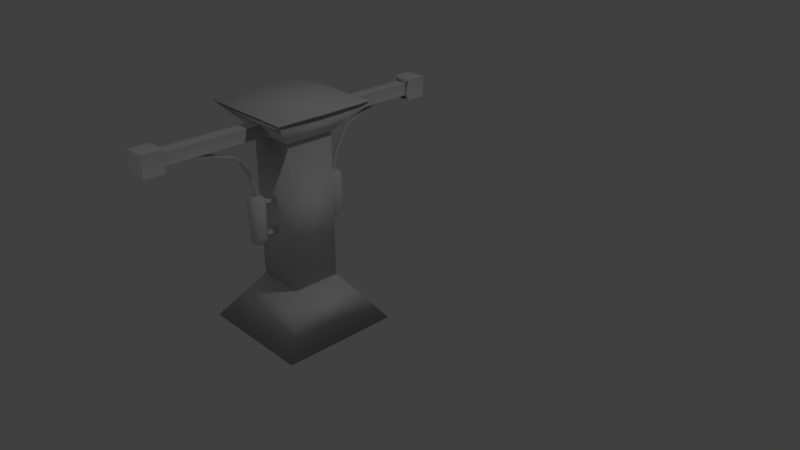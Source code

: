# Source: trap_flame_ma_l.blend  (saved by Blender 2.78.0; exported with 4.5.12 LTS)
import bpy
from mathutils import Matrix  # noqa: F401  (used for matrix-valued properties, if any)

bpy.ops.wm.read_factory_settings(use_empty=True)
scene = bpy.context.scene
scene.name = 'Scene'

# ---- collections
col_collection_1 = bpy.data.collections.new('Collection 1'); scene.collection.children.link(col_collection_1)

# ---- world
world_world = bpy.data.worlds.new('World'); scene.world = world_world
world_world.color = (0.05088, 0.05088, 0.05088)
world_world.use_sun_shadow = False
world_world.sun_shadow_jitter_overblur = 0.0
world_world.cycles.sampling_method = 'MANUAL'

# ---- cameras
cam_camera = bpy.data.cameras.new('Camera')
cam_camera.clip_end = 100.0
cam_camera.lens = 35.0
cam_camera.sensor_width = 32.0
cam_camera.sensor_height = 18.0
cam_camera.ortho_scale = 7.314
cam_camera.dof.focus_distance = 0.0
cam_camera.dof.aperture_fstop = 128.0

# ---- lights
light_lamp = bpy.data.lights.new('Lamp', 'POINT')
light_lamp.transmission_factor = 0.0
light_lamp.cutoff_distance = 30.0
light_lamp.energy = 100.0
light_lamp.shadow_buffer_clip_start = 1.001
light_lamp.shadow_soft_size = 0.1
light_lamp.shadow_maximum_resolution = 0.006
light_lamp.use_absolute_resolution = True

# ---- meshes
me_cylinder_002 = bpy.data.meshes.new('Cylinder.002')
me_cylinder_002.from_pydata([(0.0, 1.0, -1.0), (0.0, 1.0, 1.0), (0.3827, 0.9239, -1.0), (0.3827, 0.9239, 1.0), (0.7071, 0.7071, -1.0), (0.7071, 0.7071, 1.0), (0.9239, 0.3827, -1.0), (0.9239, 0.3827, 1.0), (1.0, -4.371e-08, -1.0), (1.0, -4.371e-08, 1.0), (0.9239, -0.3827, -1.0), (0.9239, -0.3827, 1.0), (0.7071, -0.7071, -1.0), (0.7071, -0.7071, 1.0), (0.3827, -0.9239, -1.0), (0.3827, -0.9239, 1.0), (1.51e-07, -1.0, -1.0), (1.51e-07, -1.0, 1.0), (-0.3827, -0.9239, -1.0), (-0.3827, -0.9239, 1.0), (-0.7071, -0.7071, -1.0), (-0.7071, -0.7071, 1.0), (-0.9239, -0.3827, -1.0), (-0.9239, -0.3827, 1.0), (-1.0, 1.192e-08, -1.0), (-1.0, 1.192e-08, 1.0), (-0.9239, 0.3827, -1.0), (-0.9239, 0.3827, 1.0), (-0.7071, 0.7071, -1.0), (-0.7071, 0.7071, 1.0), (-0.3827, 0.9239, -1.0), (-0.3827, 0.9239, 1.0)], [], [(0, 1, 3, 2), (2, 3, 5, 4), (4, 5, 7, 6), (6, 7, 9, 8), (8, 9, 11, 10), (10, 11, 13, 12), (12, 13, 15, 14), (14, 15, 17, 16), (16, 17, 19, 18), (18, 19, 21, 20), (20, 21, 23, 22), (22, 23, 25, 24), (24, 25, 27, 26), (26, 27, 29, 28), (3, 1, 31, 29, 27, 25, 23, 21, 19, 17, 15, 13, 11, 9, 7, 5), (28, 29, 31, 30), (30, 31, 1, 0), (0, 2, 4, 6, 8, 10, 12, 14, 16, 18, 20, 22, 24, 26, 28, 30)])
me_cylinder_002.use_remesh_preserve_volume = False
me_cylinder_002.use_remesh_preserve_attributes = False
me_cylinder_002.use_mirror_vertex_groups = False
me_cylinder_002.update()
me_cube_001 = bpy.data.meshes.new('Cube.001')
me_cube_001.from_pydata([(-0.04065, -0.3342, 4.195), (-0.04065, -0.662, 4.195), (-0.04065, -0.3342, 4.395), (-0.04065, -0.662, 4.395), (0.04065, -0.3342, 4.195), (0.04065, -0.662, 4.195), (0.04065, -0.3342, 4.395), (0.04065, -0.662, 4.395), (-0.04065, -0.3342, 5.495), (-0.04065, -0.662, 5.495), (-0.04065, -0.3342, 5.695), (-0.04065, -0.662, 5.695), (0.04065, -0.3342, 5.495), (0.04065, -0.662, 5.495), (0.04065, -0.3342, 5.695), (0.04065, -0.662, 5.695), (-0.02149, -0.6738, 4.009), (-0.05344, -0.7149, 4.009), (-0.05344, -0.7149, 5.974), (-0.02149, -0.6738, 5.974), (-0.05344, -0.7701, 4.009), (-0.02149, -0.8112, 4.009), (-0.02149, -0.8112, 5.974), (-0.05344, -0.7701, 5.974), (0.05344, -0.7149, 4.009), (0.02149, -0.6738, 4.009), (0.02149, -0.6738, 5.974), (0.05344, -0.7149, 5.974), (0.02149, -0.8112, 4.009), (0.05344, -0.7701, 4.009), (0.05344, -0.7701, 5.974), (0.02149, -0.8112, 5.974), (-0.04299, -0.6051, 5.778), (-0.1069, -0.6873, 5.778), (-0.04299, -0.8799, 5.778), (-0.1069, -0.7978, 5.778), (0.1069, -0.7978, 5.778), (0.04299, -0.8799, 5.778), (0.04299, -0.6051, 5.778), (0.1069, -0.6873, 5.778), (-0.1069, -0.6873, 4.186), (-0.04299, -0.8799, 4.186), (0.1069, -0.7978, 4.186), (0.04299, -0.6051, 4.186), (-0.04299, -0.6051, 4.186), (-0.1069, -0.7978, 4.186), (0.04299, -0.8799, 4.186), (0.1069, -0.6873, 4.186), (-0.02394, -2.257, 8.214), (-0.04389, -2.254, 8.262), (-0.02394, -2.25, 8.31), (-0.02112, -1.613, 8.123), (-0.04108, -1.61, 8.171), (-0.02112, -1.606, 8.219), (-0.01749, -1.051, 7.652), (-0.03739, -1.039, 7.69), (-0.01737, -1.026, 7.729), (-0.01429, -0.851, 6.843), (-0.0341, -0.8326, 6.862), (-0.014, -0.8145, 6.882), (-0.01085, -0.7359, 5.845), (-0.03066, -0.7174, 5.864), (-0.01056, -0.6993, 5.884), (-0.02394, -2.25, 8.31), (0.01597, -2.25, 8.31), (-0.02112, -1.606, 8.219), (0.01879, -1.606, 8.219), (-0.01737, -1.026, 7.729), (0.02254, -1.027, 7.729), (-0.014, -0.8145, 6.882), (0.02591, -0.8149, 6.883), (-0.01056, -0.6993, 5.884), (0.02935, -0.6997, 5.884), (0.01597, -2.258, 8.214), (-0.02394, -2.257, 8.214), (0.01879, -1.614, 8.123), (-0.02112, -1.613, 8.123), (0.02242, -1.052, 7.652), (-0.01749, -1.051, 7.652), (0.02562, -0.8514, 6.843), (-0.01429, -0.851, 6.843), (0.02906, -0.7363, 5.845), (-0.01085, -0.7359, 5.845), (0.01597, -2.25, 8.31), (0.03593, -2.254, 8.262), (0.01597, -2.258, 8.214), (0.01879, -1.606, 8.219), (0.03874, -1.61, 8.171), (0.01879, -1.614, 8.123), (0.02254, -1.027, 7.729), (0.04244, -1.039, 7.691), (0.02242, -1.052, 7.652), (0.02591, -0.8149, 6.883), (0.04572, -0.8334, 6.863), (0.02562, -0.8514, 6.843), (0.02935, -0.6997, 5.884), (0.04916, -0.7182, 5.865), (0.02906, -0.7363, 5.845), (-1.0, -1.0, 1.192e-07), (-0.4111, -0.4111, 2.0), (1.0, -1.0, 1.192e-07), (0.4111, -0.4111, 2.0), (-0.1016, -2.236, 8.25), (-0.1016, -2.236, 8.75), (-0.1016, -0.2033, 8.25), (-0.1016, -0.2033, 8.75), (0.1016, -2.236, 8.25), (0.1016, -2.236, 8.75), (0.1016, -0.2033, 8.25), (0.1016, -0.2033, 8.75), (-0.1016, -2.236, 8.25), (-0.1016, -2.236, 8.75), (0.1016, -2.236, 8.25), (0.1016, -2.236, 8.75), (-0.1016, -0.2033, 8.75), (0.1016, -0.2033, 8.25), (-0.1016, -0.2033, 8.25), (0.1016, -0.2033, 8.75), (0.1739, -2.236, 8.928), (0.1739, -2.236, 8.072), (-0.1739, -2.236, 8.072), (-0.1739, -2.236, 8.928), (0.1739, -2.573, 8.928), (0.1739, -2.573, 8.072), (-0.1739, -2.573, 8.072), (-0.1739, -2.573, 8.928), (0.1739, -2.236, 8.072), (-0.1739, -2.236, 8.072), (-0.1739, -2.236, 8.928), (0.1739, -2.236, 8.928), (0.1739, -2.573, 8.072), (-0.1739, -2.573, 8.072), (-0.1739, -2.573, 8.928), (0.1739, -2.573, 8.928), (-0.1016, -2.236, 8.25), (0.1016, -2.236, 8.75), (-0.1016, -2.236, 8.75), (0.1016, -2.236, 8.25), (0.8284, -0.8284, 9.229), (0.3406, -0.3406, 7.87), (-0.8284, -0.8284, 9.229), (-0.3406, -0.3406, 7.87), (-0.4065, -0.4065, 2.0), (-0.4065, -0.4065, 8.0), (0.4065, -0.4065, 2.0), (0.4065, -0.4065, 8.0), (-0.04065, 0.3342, 4.195), (-0.04065, 0.662, 4.195), (-0.04065, 0.3342, 4.395), (-0.04065, 0.662, 4.395), (0.04065, 0.3342, 4.195), (0.04065, 0.662, 4.195), (0.04065, 0.3342, 4.395), (0.04065, 0.662, 4.395), (-0.04065, 0.3342, 5.495), (-0.04065, 0.662, 5.495), (-0.04065, 0.3342, 5.695), (-0.04065, 0.662, 5.695), (0.04065, 0.3342, 5.495), (0.04065, 0.662, 5.495), (0.04065, 0.3342, 5.695), (0.04065, 0.662, 5.695), (-0.02149, 0.6738, 4.009), (-0.05344, 0.7149, 4.009), (-0.05344, 0.7149, 5.974), (-0.02149, 0.6738, 5.974), (-0.05344, 0.7701, 4.009), (-0.02149, 0.8112, 4.009), (-0.02149, 0.8112, 5.974), (-0.05344, 0.7701, 5.974), (0.05344, 0.7149, 4.009), (0.02149, 0.6738, 4.009), (0.02149, 0.6738, 5.974), (0.05344, 0.7149, 5.974), (0.02149, 0.8112, 4.009), (0.05344, 0.7701, 4.009), (0.05344, 0.7701, 5.974), (0.02149, 0.8112, 5.974), (-0.04299, 0.6051, 5.778), (-0.1069, 0.6873, 5.778), (-0.04299, 0.8799, 5.778), (-0.1069, 0.7978, 5.778), (0.1069, 0.7978, 5.778), (0.04299, 0.8799, 5.778), (0.04299, 0.6051, 5.778), (0.1069, 0.6873, 5.778), (-0.1069, 0.6873, 4.186), (-0.04299, 0.8799, 4.186), (0.1069, 0.7978, 4.186), (0.04299, 0.6051, 4.186), (-0.04299, 0.6051, 4.186), (-0.1069, 0.7978, 4.186), (0.04299, 0.8799, 4.186), (0.1069, 0.6873, 4.186), (-0.02394, 2.257, 8.214), (-0.04389, 2.254, 8.262), (-0.02394, 2.25, 8.31), (-0.02112, 1.613, 8.123), (-0.04108, 1.61, 8.171), (-0.02112, 1.606, 8.219), (-0.01749, 1.051, 7.652), (-0.03739, 1.039, 7.69), (-0.01737, 1.026, 7.729), (-0.01429, 0.851, 6.843), (-0.0341, 0.8326, 6.862), (-0.014, 0.8145, 6.882), (-0.01085, 0.7359, 5.845), (-0.03066, 0.7174, 5.864), (-0.01056, 0.6993, 5.884), (-0.02394, 2.25, 8.31), (0.01597, 2.25, 8.31), (-0.02112, 1.606, 8.219), (0.01879, 1.606, 8.219), (-0.01737, 1.026, 7.729), (0.02254, 1.027, 7.729), (-0.014, 0.8145, 6.882), (0.02591, 0.8149, 6.883), (-0.01056, 0.6993, 5.884), (0.02935, 0.6997, 5.884), (0.01597, 2.258, 8.214), (-0.02394, 2.257, 8.214), (0.01879, 1.614, 8.123), (-0.02112, 1.613, 8.123), (0.02242, 1.052, 7.652), (-0.01749, 1.051, 7.652), (0.02562, 0.8514, 6.843), (-0.01429, 0.851, 6.843), (0.02906, 0.7363, 5.845), (-0.01085, 0.7359, 5.845), (0.01597, 2.25, 8.31), (0.03593, 2.254, 8.262), (0.01597, 2.258, 8.214), (0.01879, 1.606, 8.219), (0.03874, 1.61, 8.171), (0.01879, 1.614, 8.123), (0.02254, 1.027, 7.729), (0.04244, 1.039, 7.691), (0.02242, 1.052, 7.652), (0.02591, 0.8149, 6.883), (0.04572, 0.8334, 6.863), (0.02562, 0.8514, 6.843), (0.02935, 0.6997, 5.884), (0.04916, 0.7182, 5.865), (0.02906, 0.7363, 5.845), (-1.0, 1.0, 1.192e-07), (-0.4111, 0.4111, 2.0), (1.0, 1.0, 1.192e-07), (0.4111, 0.4111, 2.0), (-1.0, 0.0, 1.192e-07), (-0.4111, 0.0, 2.0), (1.0, 0.0, 1.192e-07), (0.4111, 0.0, 2.0), (-0.1016, 2.236, 8.25), (-0.1016, 2.236, 8.75), (-0.1016, 0.2033, 8.25), (-0.1016, 0.2033, 8.75), (0.1016, 2.236, 8.25), (0.1016, 2.236, 8.75), (0.1016, 0.2033, 8.25), (0.1016, 0.2033, 8.75), (-0.1016, 2.236, 8.25), (-0.1016, 2.236, 8.75), (0.1016, 2.236, 8.25), (0.1016, 2.236, 8.75), (-0.1016, 0.2033, 8.75), (0.1016, 0.2033, 8.25), (-0.1016, 0.2033, 8.25), (0.1016, 0.2033, 8.75), (0.1739, 2.236, 8.928), (0.1739, 2.236, 8.072), (-0.1739, 2.236, 8.072), (-0.1739, 2.236, 8.928), (0.1739, 2.573, 8.928), (0.1739, 2.573, 8.072), (-0.1739, 2.573, 8.072), (-0.1739, 2.573, 8.928), (0.1739, 2.236, 8.072), (-0.1739, 2.236, 8.072), (-0.1739, 2.236, 8.928), (0.1739, 2.236, 8.928), (0.1739, 2.573, 8.072), (-0.1739, 2.573, 8.072), (-0.1739, 2.573, 8.928), (0.1739, 2.573, 8.928), (-0.1016, 2.236, 8.25), (0.1016, 2.236, 8.75), (-0.1016, 2.236, 8.75), (0.1016, 2.236, 8.25), (0.8284, 0.8284, 9.229), (0.3406, 0.3406, 7.87), (-0.8284, 0.8284, 9.229), (-0.3406, 0.3406, 7.87), (0.8284, 0.0, 9.229), (0.3406, 0.0, 7.87), (-0.8284, 0.0, 9.229), (-0.3406, 0.0, 7.87), (-0.4065, 0.4065, 2.0), (-0.4065, 0.4065, 8.0), (0.4065, 0.4065, 2.0), (0.4065, 0.4065, 8.0), (-0.4065, 0.0, 2.0), (-0.4065, 0.0, 8.0), (0.4065, 0.0, 2.0), (0.4065, 0.0, 8.0)], [], [(0, 1, 3, 2), (2, 3, 7, 6), (6, 7, 5, 4), (4, 5, 1, 0), (2, 6, 4, 0), (7, 3, 1, 5), (8, 9, 11, 10), (10, 11, 15, 14), (14, 15, 13, 12), (12, 13, 9, 8), (10, 14, 12, 8), (15, 11, 9, 13), (38, 32, 19, 26), (36, 39, 27, 30), (30, 27, 26, 19, 18, 23, 22, 31), (33, 35, 23, 18), (34, 37, 31, 22), (32, 33, 18, 19), (41, 45, 20, 21), (42, 46, 28, 29), (43, 47, 24, 25), (20, 17, 16, 25, 24, 29, 28, 21), (26, 27, 39, 38), (30, 31, 37, 36), (22, 23, 35, 34), (44, 40, 33, 32), (41, 46, 37, 34), (40, 45, 35, 33), (42, 47, 39, 36), (43, 44, 32, 38), (25, 16, 44, 43), (29, 24, 47, 42), (17, 20, 45, 40), (21, 28, 46, 41), (16, 17, 40, 44), (38, 39, 47, 43), (36, 37, 46, 42), (34, 35, 45, 41), (49, 52, 51, 48), (50, 53, 52, 49), (52, 55, 54, 51), (53, 56, 55, 52), (55, 58, 57, 54), (56, 59, 58, 55), (58, 61, 60, 57), (59, 62, 61, 58), (64, 66, 65, 63), (66, 68, 67, 65), (68, 70, 69, 67), (70, 72, 71, 69), (74, 73, 75, 76), (76, 75, 77, 78), (78, 77, 79, 80), (80, 79, 81, 82), (84, 87, 86, 83), (85, 88, 87, 84), (87, 90, 89, 86), (88, 91, 90, 87), (90, 93, 92, 89), (91, 94, 93, 90), (93, 96, 95, 92), (94, 97, 96, 93), (250, 251, 101, 100), (100, 101, 99, 98), (248, 250, 100, 98), (251, 249, 99, 101), (98, 99, 249, 248), (116, 114, 105, 104), (104, 105, 109, 108), (112, 113, 107, 106), (107, 103, 119, 120), (110, 112, 106, 102), (113, 111, 103, 107), (135, 136, 111, 113), (134, 137, 112, 110), (137, 135, 113, 112), (102, 103, 111, 110), (108, 109, 117, 115), (104, 108, 115, 116), (109, 105, 114, 117), (134, 136, 114, 116), (131, 130, 123, 124), (106, 107, 120, 121), (103, 102, 118, 119), (102, 106, 121, 118), (125, 124, 123, 122), (132, 131, 124, 125), (133, 132, 125, 122), (130, 133, 122, 123), (119, 118, 129, 126), (118, 121, 128, 129), (121, 120, 127, 128), (120, 119, 126, 127), (126, 129, 133, 130), (129, 128, 132, 133), (128, 127, 131, 132), (127, 126, 130, 131), (110, 111, 136, 134), (115, 117, 135, 137), (116, 115, 137, 134), (117, 114, 136, 135), (294, 295, 141, 140), (140, 141, 139, 138), (292, 294, 140, 138), (295, 293, 139, 141), (138, 139, 293, 292), (302, 303, 145, 144), (144, 145, 143, 142), (300, 302, 144, 142), (303, 301, 143, 145), (142, 143, 301, 300), (146, 148, 149, 147), (148, 152, 153, 149), (152, 150, 151, 153), (150, 146, 147, 151), (148, 146, 150, 152), (153, 151, 147, 149), (154, 156, 157, 155), (156, 160, 161, 157), (160, 158, 159, 161), (158, 154, 155, 159), (156, 154, 158, 160), (161, 159, 155, 157), (184, 172, 165, 178), (182, 176, 173, 185), (176, 177, 168, 169, 164, 165, 172, 173), (179, 164, 169, 181), (180, 168, 177, 183), (178, 165, 164, 179), (187, 167, 166, 191), (188, 175, 174, 192), (189, 171, 170, 193), (166, 167, 174, 175, 170, 171, 162, 163), (172, 184, 185, 173), (176, 182, 183, 177), (168, 180, 181, 169), (190, 178, 179, 186), (187, 180, 183, 192), (186, 179, 181, 191), (188, 182, 185, 193), (189, 184, 178, 190), (171, 189, 190, 162), (175, 188, 193, 170), (163, 186, 191, 166), (167, 187, 192, 174), (162, 190, 186, 163), (184, 189, 193, 185), (182, 188, 192, 183), (180, 187, 191, 181), (195, 194, 197, 198), (196, 195, 198, 199), (198, 197, 200, 201), (199, 198, 201, 202), (201, 200, 203, 204), (202, 201, 204, 205), (204, 203, 206, 207), (205, 204, 207, 208), (210, 209, 211, 212), (212, 211, 213, 214), (214, 213, 215, 216), (216, 215, 217, 218), (220, 222, 221, 219), (222, 224, 223, 221), (224, 226, 225, 223), (226, 228, 227, 225), (230, 229, 232, 233), (231, 230, 233, 234), (233, 232, 235, 236), (234, 233, 236, 237), (236, 235, 238, 239), (237, 236, 239, 240), (239, 238, 241, 242), (240, 239, 242, 243), (250, 246, 247, 251), (246, 244, 245, 247), (248, 244, 246, 250), (251, 247, 245, 249), (244, 248, 249, 245), (266, 254, 255, 264), (254, 258, 259, 255), (262, 256, 257, 263), (257, 270, 269, 253), (260, 252, 256, 262), (263, 257, 253, 261), (285, 263, 261, 286), (284, 260, 262, 287), (287, 262, 263, 285), (252, 260, 261, 253), (258, 265, 267, 259), (254, 266, 265, 258), (259, 267, 264, 255), (284, 266, 264, 286), (281, 274, 273, 280), (256, 271, 270, 257), (253, 269, 268, 252), (252, 268, 271, 256), (275, 272, 273, 274), (282, 275, 274, 281), (283, 272, 275, 282), (280, 273, 272, 283), (269, 276, 279, 268), (268, 279, 278, 271), (271, 278, 277, 270), (270, 277, 276, 269), (276, 280, 283, 279), (279, 283, 282, 278), (278, 282, 281, 277), (277, 281, 280, 276), (260, 284, 286, 261), (265, 287, 285, 267), (266, 284, 287, 265), (267, 285, 286, 264), (294, 290, 291, 295), (290, 288, 289, 291), (292, 288, 290, 294), (295, 291, 289, 293), (288, 292, 293, 289), (302, 298, 299, 303), (298, 296, 297, 299), (300, 296, 298, 302), (303, 299, 297, 301), (296, 300, 301, 297)])
me_cube_001.polygons.foreach_set('use_smooth', [True] * 222)
me_cube_001.use_remesh_preserve_volume = False
me_cube_001.use_remesh_preserve_attributes = False
me_cube_001.use_mirror_vertex_groups = False
me_cube_001.update()

# ---- objects
ob_flamethrower = bpy.data.objects.new('flamethrower', me_cylinder_002)
ob_empty = bpy.data.objects.new('Empty', None)
ob_cube = bpy.data.objects.new('Cube', me_cube_001)
ob_lamp = bpy.data.objects.new('Lamp', light_lamp)
ob_camera = bpy.data.objects.new('Camera', cam_camera)

# ---- transforms, parenting, visibility, modifiers, constraints
ob_flamethrower.location = (0.0, -0.6337, 0.85)
ob_flamethrower.rotation_euler = (1.571, -0.0, 0.0)
ob_flamethrower.scale = (0.02828, 0.02828, 0.07761)
ob_flamethrower.hide_viewport = True
ob_flamethrower.hide_render = True
ob_flamethrower.lineart.crease_threshold = 0.0
ob_empty.location = (0.0, 0.0, 0.0)
ob_empty.empty_image_offset = (0.0, 0.0)
ob_empty.lineart.crease_threshold = 0.0
ob_cube.location = (0.0, 0.0, 0.0)
ob_cube.scale = (0.246, 0.246, 0.1)
ob_cube.lineart.crease_threshold = 0.0
ob_lamp.location = (4.076, 1.005, 5.904)
ob_lamp.rotation_euler = (0.6503, 0.05522, 1.866)
ob_lamp.lock_rotations_4d = False
ob_lamp.empty_display_type = 'ARROWS'
ob_lamp.color = (0.0, 0.0, 0.0, 0.0)
ob_lamp.lineart.crease_threshold = 0.0
ob_camera.location = (2.491, -1.804, 1.934)
ob_camera.rotation_euler = (1.109, 0.0, 0.8149)
ob_camera.lock_rotations_4d = False
ob_camera.empty_display_type = 'ARROWS'
ob_camera.color = (0.0, 0.0, 0.0, 0.0)
ob_camera.display_type = 'WIRE'
ob_camera.lineart.crease_threshold = 0.0

# ---- collection membership
col_collection_1.objects.link(ob_flamethrower)
col_collection_1.objects.link(ob_empty)
col_collection_1.objects.link(ob_cube)
col_collection_1.objects.link(ob_lamp)
col_collection_1.objects.link(ob_camera)

# ---- scene / render settings (as saved in the file)
scene.camera = ob_camera
scene.frame_start = 1; scene.frame_end = 250; scene.frame_set(1)
scene.render.engine = 'BLENDER_EEVEE_NEXT'
scene.render.resolution_percentage = 50
scene.render.dither_intensity = 0.0
scene.cycles.use_denoising = False
scene.cycles.samples = 128
scene.cycles.sampling_pattern = 'TABULATED_SOBOL'
scene.cycles.light_sampling_threshold = 0.0
scene.cycles.use_adaptive_sampling = False
scene.cycles.use_light_tree = False
scene.cycles.blur_glossy = 0.0
scene.cycles.sample_clamp_indirect = 0.0
scene.view_settings.view_transform = 'Standard'
bpy.context.view_layer.update()
